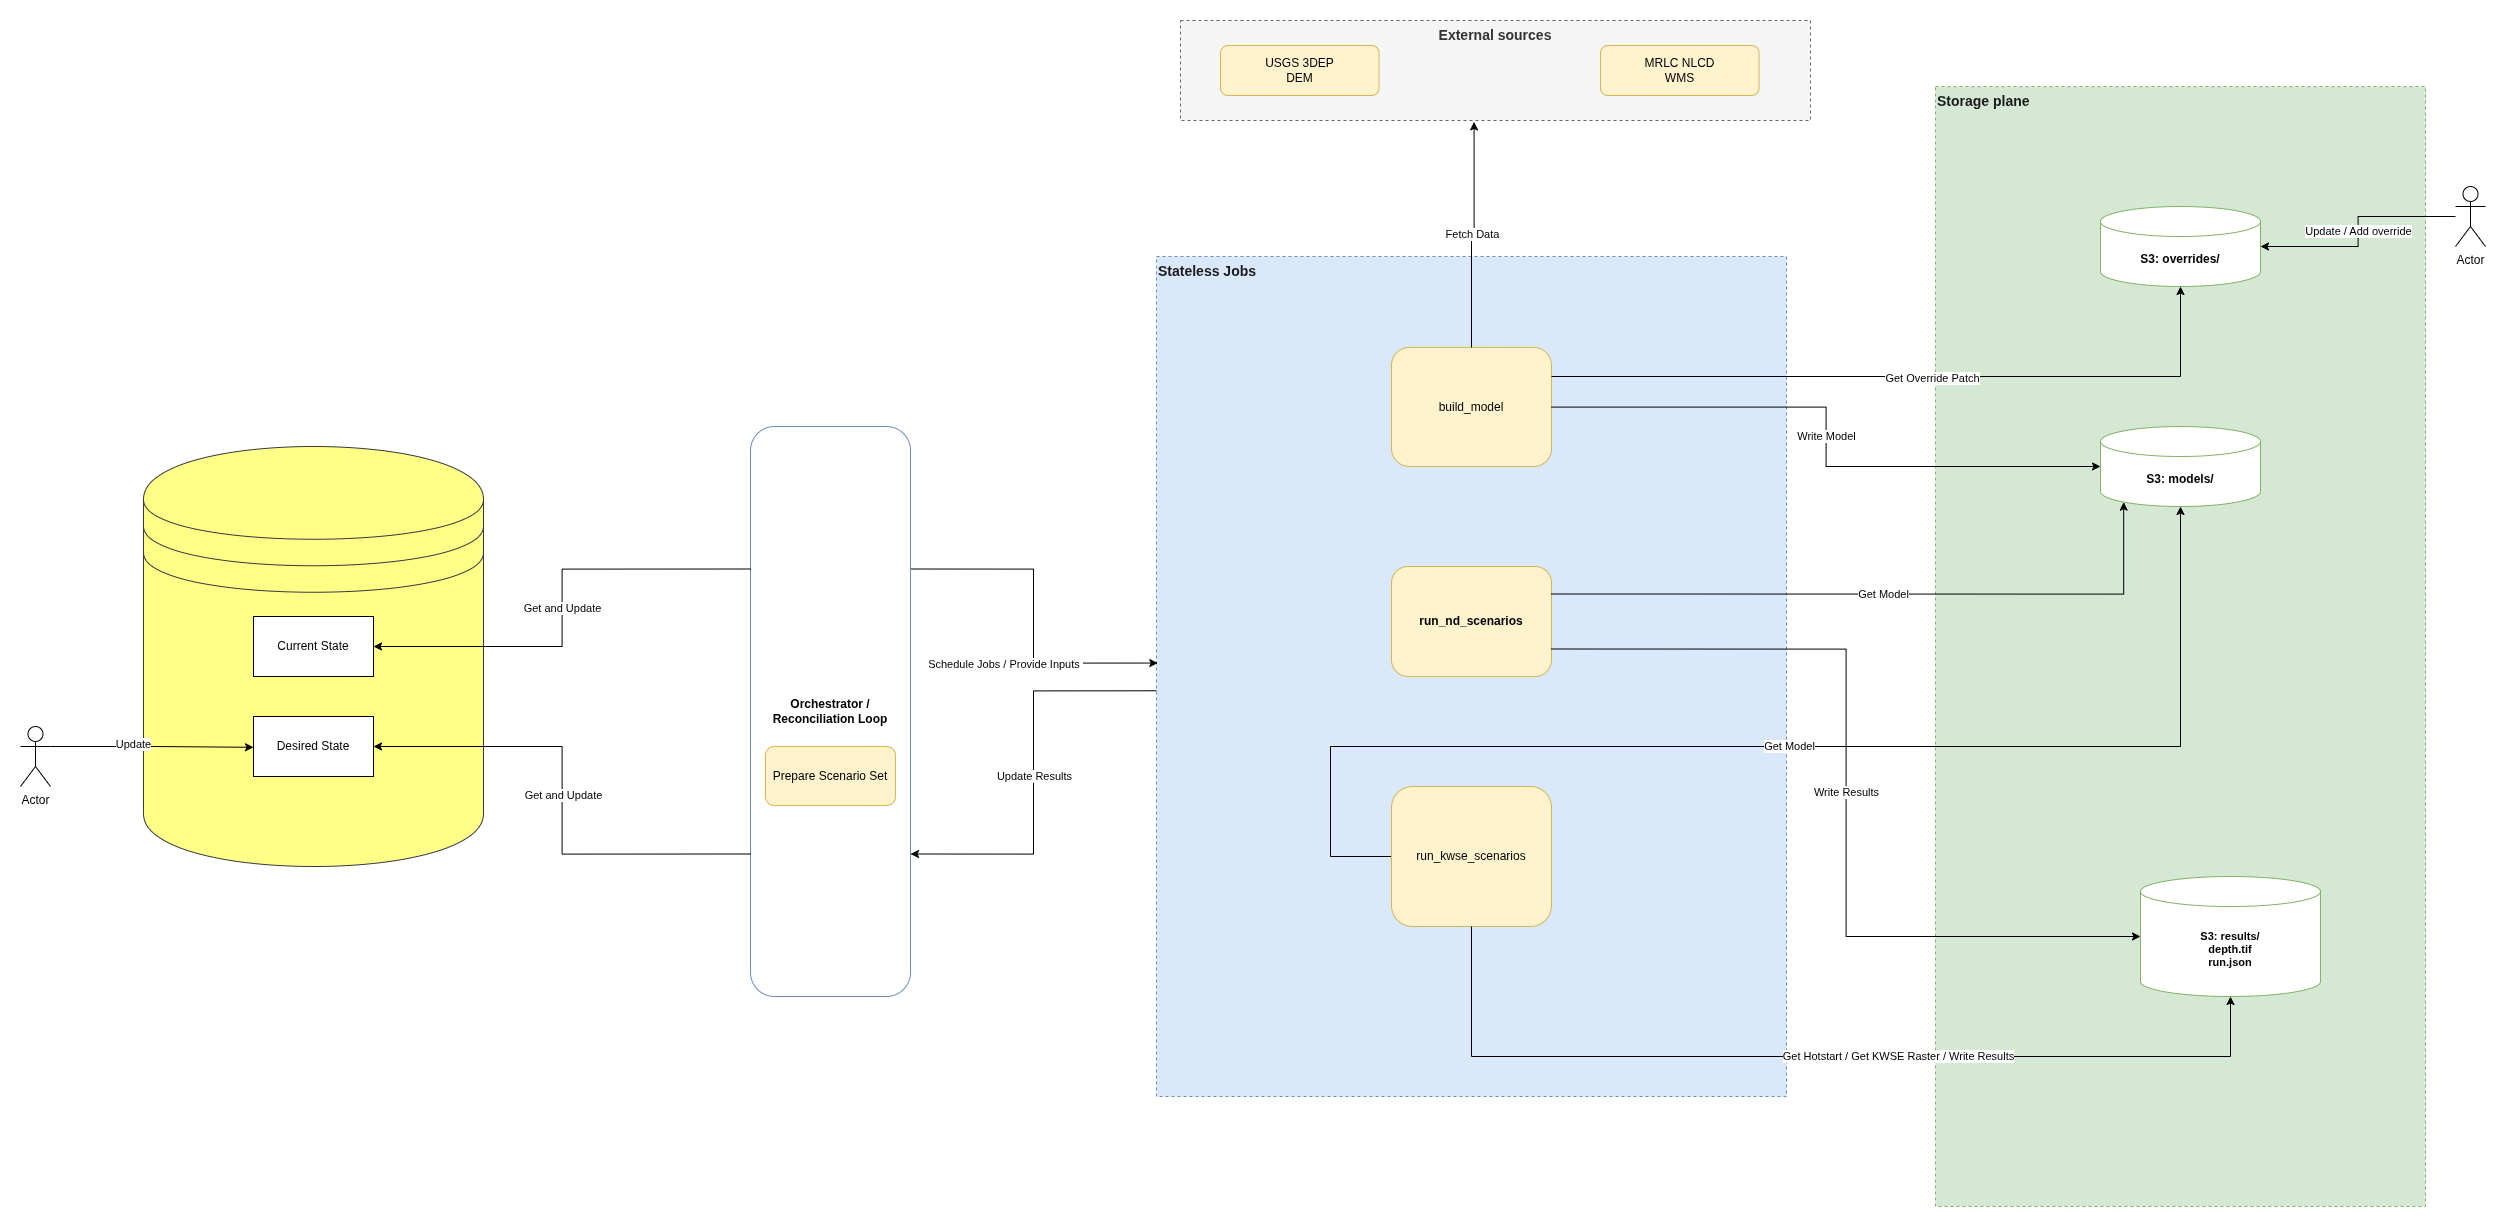

The diagram above was exported from draw.io. Its source (the exported page's mxGraphModel, read from the mxfile embedded in the PNG):
<mxGraphModel dx="5394" dy="2534" grid="1" gridSize="10" guides="1" tooltips="1" connect="1" arrows="1" fold="1" page="1" pageScale="1" pageWidth="1600" pageHeight="1100" background="#ffffff" math="0" shadow="0">
  <root>
    <mxCell id="fkU0y4WhH0a-RJ_n8CBZ-0" />
    <mxCell id="fkU0y4WhH0a-RJ_n8CBZ-1" parent="fkU0y4WhH0a-RJ_n8CBZ-0" />
    <mxCell id="fkU0y4WhH0a-RJ_n8CBZ-2" value="Storage plane&amp;nbsp;" style="rounded=0;whiteSpace=wrap;html=1;fillColor=#d5e8d4;strokeColor=#82b366;dashed=1;verticalAlign=top;fontStyle=1;fontSize=14;fontColor=#1a1a1a;align=left;" parent="fkU0y4WhH0a-RJ_n8CBZ-1" vertex="1">
      <mxGeometry x="1045" y="-350" width="490" height="1120" as="geometry" />
    </mxCell>
    <mxCell id="BktT0fnpddjEpD7gs-kr-42" style="edgeStyle=orthogonalEdgeStyle;rounded=0;orthogonalLoop=1;jettySize=auto;html=1;entryX=1;entryY=0.75;entryDx=0;entryDy=0;exitX=0.004;exitY=0.517;exitDx=0;exitDy=0;exitPerimeter=0;" parent="fkU0y4WhH0a-RJ_n8CBZ-1" source="fkU0y4WhH0a-RJ_n8CBZ-8" target="fkU0y4WhH0a-RJ_n8CBZ-12" edge="1">
      <mxGeometry relative="1" as="geometry" />
    </mxCell>
    <mxCell id="BktT0fnpddjEpD7gs-kr-43" value="Update Results" style="edgeLabel;html=1;align=center;verticalAlign=middle;resizable=0;points=[];" parent="BktT0fnpddjEpD7gs-kr-42" connectable="0" vertex="1">
      <mxGeometry x="0.0195" relative="1" as="geometry">
        <mxPoint as="offset" />
      </mxGeometry>
    </mxCell>
    <mxCell id="fkU0y4WhH0a-RJ_n8CBZ-8" value="Stateless Jobs" style="rounded=0;whiteSpace=wrap;html=1;fillColor=#dae8fc;strokeColor=#6c8ebf;dashed=1;verticalAlign=top;fontStyle=1;fontSize=14;fontColor=#1a1a1a;align=left;" parent="fkU0y4WhH0a-RJ_n8CBZ-1" vertex="1">
      <mxGeometry x="266" y="-180" width="630" height="840" as="geometry" />
    </mxCell>
    <mxCell id="BktT0fnpddjEpD7gs-kr-30" style="edgeStyle=orthogonalEdgeStyle;rounded=0;orthogonalLoop=1;jettySize=auto;html=1;entryX=0.002;entryY=0.484;entryDx=0;entryDy=0;exitX=1;exitY=0.25;exitDx=0;exitDy=0;entryPerimeter=0;" parent="fkU0y4WhH0a-RJ_n8CBZ-1" source="fkU0y4WhH0a-RJ_n8CBZ-12" target="fkU0y4WhH0a-RJ_n8CBZ-8" edge="1">
      <mxGeometry relative="1" as="geometry" />
    </mxCell>
    <mxCell id="BktT0fnpddjEpD7gs-kr-31" value="Schedule Jobs / Provide Inputs&amp;nbsp;" style="edgeLabel;html=1;align=center;verticalAlign=middle;resizable=0;points=[];" parent="BktT0fnpddjEpD7gs-kr-30" connectable="0" vertex="1">
      <mxGeometry x="0.4151" y="1" relative="1" as="geometry">
        <mxPoint x="-54" y="1" as="offset" />
      </mxGeometry>
    </mxCell>
    <mxCell id="fkU0y4WhH0a-RJ_n8CBZ-12" value="Orchestrator / Reconciliation Loop" style="rounded=1;whiteSpace=wrap;html=1;fillColor=#ffffff;strokeColor=#6c8ebf;fontSize=12;fontStyle=1;" parent="fkU0y4WhH0a-RJ_n8CBZ-1" vertex="1">
      <mxGeometry x="-140" y="-10" width="160" height="570" as="geometry" />
    </mxCell>
    <mxCell id="fkU0y4WhH0a-RJ_n8CBZ-13" value="build_model" style="rounded=1;whiteSpace=wrap;html=1;fillColor=#fff2cc;strokeColor=#d6b656;fontSize=12;" parent="fkU0y4WhH0a-RJ_n8CBZ-1" vertex="1">
      <mxGeometry x="501" y="-89" width="160" height="119" as="geometry" />
    </mxCell>
    <mxCell id="fkU0y4WhH0a-RJ_n8CBZ-19" value="S3: models/" style="shape=cylinder3;whiteSpace=wrap;html=1;boundedLbl=1;backgroundOutline=1;size=15;fillColor=#ffffff;strokeColor=#82b366;fontSize=12;fontStyle=1;" parent="fkU0y4WhH0a-RJ_n8CBZ-1" vertex="1">
      <mxGeometry x="1210" y="-10" width="160" height="80" as="geometry" />
    </mxCell>
    <mxCell id="fkU0y4WhH0a-RJ_n8CBZ-21" value="S3: results/&lt;br&gt;depth.tif&lt;br&gt;run.json" style="shape=cylinder3;whiteSpace=wrap;html=1;boundedLbl=1;backgroundOutline=1;size=15;fillColor=#ffffff;strokeColor=#82b366;fontSize=11;fontStyle=1;" parent="fkU0y4WhH0a-RJ_n8CBZ-1" vertex="1">
      <mxGeometry x="1250" y="440" width="180" height="120" as="geometry" />
    </mxCell>
    <mxCell id="fkU0y4WhH0a-RJ_n8CBZ-26" value="Write Model" style="edgeStyle=orthogonalEdgeStyle;rounded=0;orthogonalLoop=1;jettySize=auto;html=1;" parent="fkU0y4WhH0a-RJ_n8CBZ-1" source="fkU0y4WhH0a-RJ_n8CBZ-13" target="fkU0y4WhH0a-RJ_n8CBZ-19" edge="1">
      <mxGeometry relative="1" as="geometry" />
    </mxCell>
    <mxCell id="fkU0y4WhH0a-RJ_n8CBZ-27" value="S3: overrides/" style="shape=cylinder3;whiteSpace=wrap;html=1;boundedLbl=1;backgroundOutline=1;size=15;fillColor=#ffffff;strokeColor=#82b366;fontSize=12;fontStyle=1;" parent="fkU0y4WhH0a-RJ_n8CBZ-1" vertex="1">
      <mxGeometry x="1210" y="-230" width="160" height="80" as="geometry" />
    </mxCell>
    <mxCell id="fkU0y4WhH0a-RJ_n8CBZ-28" style="edgeStyle=orthogonalEdgeStyle;rounded=0;orthogonalLoop=1;jettySize=auto;html=1;entryX=0.5;entryY=1;entryDx=0;entryDy=0;entryPerimeter=0;" parent="fkU0y4WhH0a-RJ_n8CBZ-1" source="fkU0y4WhH0a-RJ_n8CBZ-13" target="fkU0y4WhH0a-RJ_n8CBZ-27" edge="1">
      <mxGeometry relative="1" as="geometry">
        <Array as="points">
          <mxPoint x="1290" y="-60" />
        </Array>
        <mxPoint x="370" y="280" as="sourcePoint" />
      </mxGeometry>
    </mxCell>
    <mxCell id="BktT0fnpddjEpD7gs-kr-40" value="Get Override Patch" style="edgeLabel;html=1;align=center;verticalAlign=middle;resizable=0;points=[];" parent="fkU0y4WhH0a-RJ_n8CBZ-28" connectable="0" vertex="1">
      <mxGeometry x="0.0591" y="-1" relative="1" as="geometry">
        <mxPoint as="offset" />
      </mxGeometry>
    </mxCell>
    <mxCell id="BktT0fnpddjEpD7gs-kr-25" value="&lt;span style=&quot;font-weight: 700;&quot;&gt;run_nd_scenarios&lt;/span&gt;" style="rounded=1;whiteSpace=wrap;html=1;fillColor=#fff2cc;strokeColor=#d6b656;fontSize=12;" parent="fkU0y4WhH0a-RJ_n8CBZ-1" vertex="1">
      <mxGeometry x="501" y="130" width="160" height="110" as="geometry" />
    </mxCell>
    <mxCell id="BktT0fnpddjEpD7gs-kr-36" value="Get Model" style="edgeStyle=orthogonalEdgeStyle;rounded=0;orthogonalLoop=1;jettySize=auto;html=1;entryX=0.5;entryY=1;entryDx=0;entryDy=0;entryPerimeter=0;" parent="fkU0y4WhH0a-RJ_n8CBZ-1" source="BktT0fnpddjEpD7gs-kr-26" target="fkU0y4WhH0a-RJ_n8CBZ-19" edge="1">
      <mxGeometry relative="1" as="geometry">
        <Array as="points">
          <mxPoint x="440" y="420" />
          <mxPoint x="440" y="310" />
          <mxPoint x="1290" y="310" />
        </Array>
      </mxGeometry>
    </mxCell>
    <mxCell id="BktT0fnpddjEpD7gs-kr-26" value="run_kwse_scenarios" style="rounded=1;whiteSpace=wrap;html=1;fillColor=#fff2cc;strokeColor=#d6b656;fontSize=12;" parent="fkU0y4WhH0a-RJ_n8CBZ-1" vertex="1">
      <mxGeometry x="501" y="350" width="160" height="140" as="geometry" />
    </mxCell>
    <mxCell id="BktT0fnpddjEpD7gs-kr-27" value="Actor" style="shape=umlActor;verticalLabelPosition=bottom;verticalAlign=top;html=1;outlineConnect=0;" parent="fkU0y4WhH0a-RJ_n8CBZ-1" vertex="1">
      <mxGeometry x="-870" y="290" width="30" height="60" as="geometry" />
    </mxCell>
    <mxCell id="BktT0fnpddjEpD7gs-kr-34" value="Get Model" style="edgeStyle=orthogonalEdgeStyle;rounded=0;orthogonalLoop=1;jettySize=auto;html=1;exitX=1;exitY=0.25;exitDx=0;exitDy=0;entryX=0.145;entryY=1;entryDx=0;entryDy=-4.35;entryPerimeter=0;" parent="fkU0y4WhH0a-RJ_n8CBZ-1" source="BktT0fnpddjEpD7gs-kr-25" target="fkU0y4WhH0a-RJ_n8CBZ-19" edge="1">
      <mxGeometry relative="1" as="geometry">
        <mxPoint x="680" y="170" as="sourcePoint" />
        <mxPoint x="1210" y="30" as="targetPoint" />
      </mxGeometry>
    </mxCell>
    <mxCell id="BktT0fnpddjEpD7gs-kr-35" value="Write Results" style="edgeStyle=orthogonalEdgeStyle;rounded=0;orthogonalLoop=1;jettySize=auto;html=1;exitX=1;exitY=0.75;exitDx=0;exitDy=0;entryX=0;entryY=0.5;entryDx=0;entryDy=0;entryPerimeter=0;" parent="fkU0y4WhH0a-RJ_n8CBZ-1" source="BktT0fnpddjEpD7gs-kr-25" target="fkU0y4WhH0a-RJ_n8CBZ-21" edge="1">
      <mxGeometry relative="1" as="geometry" />
    </mxCell>
    <mxCell id="BktT0fnpddjEpD7gs-kr-37" style="edgeStyle=orthogonalEdgeStyle;rounded=0;orthogonalLoop=1;jettySize=auto;html=1;entryX=0.5;entryY=1;entryDx=0;entryDy=0;entryPerimeter=0;" parent="fkU0y4WhH0a-RJ_n8CBZ-1" source="BktT0fnpddjEpD7gs-kr-26" target="fkU0y4WhH0a-RJ_n8CBZ-21" edge="1">
      <mxGeometry relative="1" as="geometry">
        <Array as="points">
          <mxPoint x="581" y="620" />
          <mxPoint x="1340" y="620" />
        </Array>
      </mxGeometry>
    </mxCell>
    <mxCell id="BktT0fnpddjEpD7gs-kr-38" value="Get Hotstart / Get KWSE Raster / Write Results" style="edgeLabel;html=1;align=center;verticalAlign=middle;resizable=0;points=[];" parent="BktT0fnpddjEpD7gs-kr-37" connectable="0" vertex="1">
      <mxGeometry x="0.1717" y="1" relative="1" as="geometry">
        <mxPoint as="offset" />
      </mxGeometry>
    </mxCell>
    <mxCell id="BktT0fnpddjEpD7gs-kr-49" value="Prepare Scenario Set" style="rounded=1;whiteSpace=wrap;html=1;fillColor=#fff2cc;strokeColor=#d6b656;fontSize=12;" parent="fkU0y4WhH0a-RJ_n8CBZ-1" vertex="1">
      <mxGeometry x="-125" y="310" width="130" height="59" as="geometry" />
    </mxCell>
    <mxCell id="BktT0fnpddjEpD7gs-kr-50" value="Fetch Data" style="edgeStyle=orthogonalEdgeStyle;rounded=0;orthogonalLoop=1;jettySize=auto;html=1;entryX=0.466;entryY=1.014;entryDx=0;entryDy=0;entryPerimeter=0;" parent="fkU0y4WhH0a-RJ_n8CBZ-1" source="fkU0y4WhH0a-RJ_n8CBZ-13" target="fkU0y4WhH0a-RJ_n8CBZ-3" edge="1">
      <mxGeometry relative="1" as="geometry" />
    </mxCell>
    <mxCell id="BktT0fnpddjEpD7gs-kr-55" value="Update / Add override" style="edgeStyle=orthogonalEdgeStyle;rounded=0;orthogonalLoop=1;jettySize=auto;html=1;" parent="fkU0y4WhH0a-RJ_n8CBZ-1" source="BktT0fnpddjEpD7gs-kr-54" target="fkU0y4WhH0a-RJ_n8CBZ-27" edge="1">
      <mxGeometry relative="1" as="geometry" />
    </mxCell>
    <mxCell id="BktT0fnpddjEpD7gs-kr-54" value="Actor" style="shape=umlActor;verticalLabelPosition=bottom;verticalAlign=top;html=1;outlineConnect=0;" parent="fkU0y4WhH0a-RJ_n8CBZ-1" vertex="1">
      <mxGeometry x="1565" y="-250" width="30" height="60" as="geometry" />
    </mxCell>
    <mxCell id="-6ZfwquFACrKVxvlFbmv-0" value="" style="group" parent="fkU0y4WhH0a-RJ_n8CBZ-1" connectable="0" vertex="1">
      <mxGeometry x="290" y="-416" width="630" height="100" as="geometry" />
    </mxCell>
    <mxCell id="fkU0y4WhH0a-RJ_n8CBZ-3" value="External sources" style="rounded=0;whiteSpace=wrap;html=1;fillColor=#f5f5f5;strokeColor=#666666;dashed=1;verticalAlign=top;fontStyle=1;fontSize=14;fontColor=#333333;" parent="-6ZfwquFACrKVxvlFbmv-0" vertex="1">
      <mxGeometry width="630" height="100" as="geometry" />
    </mxCell>
    <mxCell id="fkU0y4WhH0a-RJ_n8CBZ-5" value="USGS 3DEP&#10;DEM" style="rounded=1;whiteSpace=wrap;html=1;fillColor=#fff2cc;strokeColor=#d6b656;fontSize=12;" parent="-6ZfwquFACrKVxvlFbmv-0" vertex="1">
      <mxGeometry x="39.99785714285713" y="25" width="158.57142857142858" height="50" as="geometry" />
    </mxCell>
    <mxCell id="fkU0y4WhH0a-RJ_n8CBZ-6" value="MRLC NLCD&#10;WMS" style="rounded=1;whiteSpace=wrap;html=1;fillColor=#fff2cc;strokeColor=#d6b656;fontSize=12;" parent="-6ZfwquFACrKVxvlFbmv-0" vertex="1">
      <mxGeometry x="420.0035714285714" y="25" width="158.57142857142858" height="50" as="geometry" />
    </mxCell>
    <mxCell id="1" value="" style="shape=datastore;whiteSpace=wrap;html=1;fillColor=#ffff88;strokeColor=#36393d;verticalAlign=top;" vertex="1" parent="fkU0y4WhH0a-RJ_n8CBZ-1">
      <mxGeometry x="-747" y="10" width="340" height="420" as="geometry" />
    </mxCell>
    <mxCell id="2" value="Current State" style="rounded=0;whiteSpace=wrap;html=1;" vertex="1" parent="fkU0y4WhH0a-RJ_n8CBZ-1">
      <mxGeometry x="-636.9980000000005" y="180.00312000000002" width="120" height="60" as="geometry" />
    </mxCell>
    <mxCell id="3" value="Desired State" style="rounded=0;whiteSpace=wrap;html=1;" vertex="1" parent="fkU0y4WhH0a-RJ_n8CBZ-1">
      <mxGeometry x="-636.9980000000005" y="280.00312" width="120" height="60" as="geometry" />
    </mxCell>
    <mxCell id="BktT0fnpddjEpD7gs-kr-47" value="Get and Update" style="edgeStyle=orthogonalEdgeStyle;rounded=0;orthogonalLoop=1;jettySize=auto;html=1;exitX=0;exitY=0.25;exitDx=0;exitDy=0;entryX=1;entryY=0.5;entryDx=0;entryDy=0;" parent="fkU0y4WhH0a-RJ_n8CBZ-1" source="fkU0y4WhH0a-RJ_n8CBZ-12" target="2" edge="1">
      <mxGeometry relative="1" as="geometry">
        <mxPoint x="-700.288" y="-109.93687999999997" as="targetPoint" />
      </mxGeometry>
    </mxCell>
    <mxCell id="BktT0fnpddjEpD7gs-kr-28" style="edgeStyle=orthogonalEdgeStyle;rounded=0;orthogonalLoop=1;jettySize=auto;html=1;entryX=0.425;entryY=0.805;entryDx=0;entryDy=0;entryPerimeter=0;exitX=1;exitY=0.3333333333333333;exitDx=0;exitDy=0;exitPerimeter=0;" parent="fkU0y4WhH0a-RJ_n8CBZ-1" edge="1" source="BktT0fnpddjEpD7gs-kr-27">
      <mxGeometry relative="1" as="geometry">
        <mxPoint x="-907" y="311" as="sourcePoint" />
        <mxPoint x="-636.9950000000001" y="310.80245000000014" as="targetPoint" />
      </mxGeometry>
    </mxCell>
    <mxCell id="4" value="Update" style="edgeLabel;html=1;align=center;verticalAlign=middle;resizable=0;points=[];" vertex="1" connectable="0" parent="BktT0fnpddjEpD7gs-kr-28">
      <mxGeometry x="-0.2036" y="3" relative="1" as="geometry">
        <mxPoint as="offset" />
      </mxGeometry>
    </mxCell>
    <mxCell id="BktT0fnpddjEpD7gs-kr-44" style="edgeStyle=orthogonalEdgeStyle;rounded=0;orthogonalLoop=1;jettySize=auto;html=1;exitX=0;exitY=0.75;exitDx=0;exitDy=0;entryX=1;entryY=0.5;entryDx=0;entryDy=0;" parent="fkU0y4WhH0a-RJ_n8CBZ-1" edge="1" target="3" source="fkU0y4WhH0a-RJ_n8CBZ-12">
      <mxGeometry relative="1" as="geometry">
        <mxPoint x="-140" y="250" as="sourcePoint" />
        <mxPoint x="-680" y="350" as="targetPoint" />
      </mxGeometry>
    </mxCell>
    <mxCell id="BktT0fnpddjEpD7gs-kr-45" value="Get and Update" style="edgeLabel;html=1;align=center;verticalAlign=middle;resizable=0;points=[];" parent="BktT0fnpddjEpD7gs-kr-44" connectable="0" vertex="1">
      <mxGeometry x="0.0195" relative="1" as="geometry">
        <mxPoint as="offset" />
      </mxGeometry>
    </mxCell>
  </root>
</mxGraphModel>